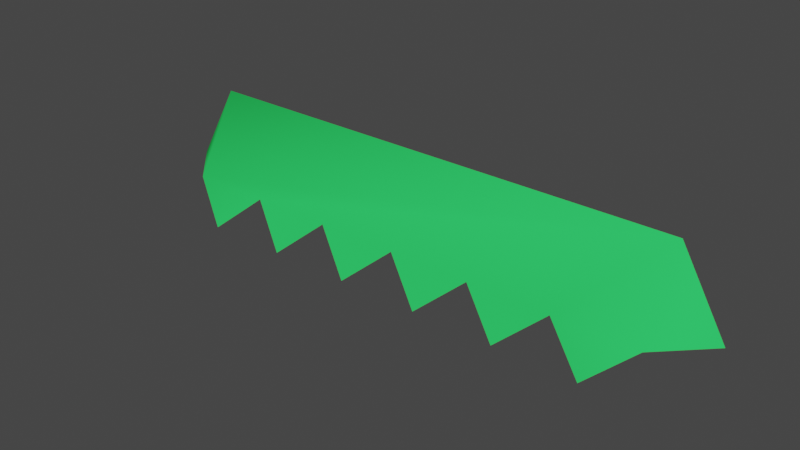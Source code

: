 # Source: grassEdge.blend  (saved by Blender 2.91.10; exported with 4.5.12 LTS)
import bpy
from mathutils import Matrix  # noqa: F401  (used for matrix-valued properties, if any)

bpy.ops.wm.read_factory_settings(use_empty=True)
scene = bpy.context.scene
scene.name = 'Scene'

# ---- collections
col_collection = bpy.data.collections.new('Collection'); scene.collection.children.link(col_collection)

# ---- materials (node trees are filled in below, after node groups)
mat_grass = bpy.data.materials.new('grass')
mat_grass.use_transparent_shadow = False
mat_grass.diffuse_color = (0.02859, 0.6887, 0.1186, 1.0)
mat_grass.roughness = 1.0
mat_grass.specular_intensity = 0.0
mat_dirt = bpy.data.materials.new('dirt')
mat_dirt.use_transparent_shadow = False
mat_dirt.diffuse_color = (0.1981, 0.1157, 0.06616, 1.0)
mat_dirt.roughness = 1.0
mat_dirt.specular_intensity = 0.0

# ---- material node trees
mat_grass.use_nodes = True; mat_grass.node_tree.nodes.clear()
_N = mat_grass.node_tree.nodes; _L = mat_grass.node_tree.links
n0 = _N.new('ShaderNodeBsdfPrincipled'); n0.name = 'Principled BSDF'; n0.location = (10, 300)
n0.distribution = 'GGX'
n0.subsurface_method = 'BURLEY'
n0.inputs[0].default_value = (0.02859, 0.6887, 0.1186, 1.0)
n0.inputs[2].default_value = 1.0
n0.inputs[3].default_value = 1.45
n0.inputs[13].default_value = 0.0
n0.inputs[27].default_value = (0.0, 0.0, 0.0, 1.0)
n0.inputs[28].default_value = 1.0
n1 = _N.new('ShaderNodeOutputMaterial'); n1.name = 'Material Output'; n1.location = (300, 300)
_L.new(n0.outputs[0], n1.inputs[0])
n1.is_active_output = True
mat_dirt.use_nodes = True; mat_dirt.node_tree.nodes.clear()
_N = mat_dirt.node_tree.nodes; _L = mat_dirt.node_tree.links
n0 = _N.new('ShaderNodeBsdfPrincipled'); n0.name = 'Principled BSDF'; n0.location = (10, 300)
n0.distribution = 'GGX'
n0.subsurface_method = 'BURLEY'
n0.inputs[0].default_value = (0.1981, 0.1157, 0.06616, 1.0)
n0.inputs[2].default_value = 1.0
n0.inputs[3].default_value = 1.45
n0.inputs[13].default_value = 0.0
n0.inputs[27].default_value = (0.0, 0.0, 0.0, 1.0)
n0.inputs[28].default_value = 1.0
n1 = _N.new('ShaderNodeOutputMaterial'); n1.name = 'Material Output'; n1.location = (300, 300)
_L.new(n0.outputs[0], n1.inputs[0])
n1.is_active_output = True

# ---- world
world_world = bpy.data.worlds.new('World'); scene.world = world_world
world_world.use_nodes = True; world_world.node_tree.nodes.clear()
_N = world_world.node_tree.nodes; _L = world_world.node_tree.links
n0 = _N.new('ShaderNodeOutputWorld'); n0.name = 'World Output'; n0.location = (300, 300)
n1 = _N.new('ShaderNodeBackground'); n1.name = 'Background'; n1.location = (10, 300)
n1.inputs[0].default_value = (0.05088, 0.05088, 0.05088, 1.0)
_L.new(n1.outputs[0], n0.inputs[0])
n0.is_active_output = True
world_world.color = (0.05088, 0.05088, 0.05088)
world_world.use_sun_shadow = False
world_world.sun_shadow_jitter_overblur = 0.0

# ---- meshes
me_cube_001 = bpy.data.meshes.new('Cube.001')
me_cube_001.from_pydata([(-0.5, 0.8415, 0.5915), (-0.5, 1.0, 0.5), (-0.5915, 0.8415, 0.5), (0.5, 1.0, 0.5), (0.5, 0.8415, 0.5915), (0.5915, 0.8415, 0.5), (0.3333, 0.8415, 0.5915), (0.4167, 0.7696, 0.633), (0.1667, 0.8415, 0.5915), (0.25, 0.7696, 0.633), (-9.024e-17, 0.8415, 0.5915), (0.08333, 0.7696, 0.633), (-0.1667, 0.8415, 0.5915), (-0.08333, 0.7696, 0.633), (-0.3333, 0.8415, 0.5915), (-0.25, 0.7696, 0.633), (-0.4167, 0.7696, 0.633)], [], [(2, 0, 1), (3, 4, 5), (4, 6, 7), (8, 9, 6), (12, 13, 10), (8, 10, 11), (12, 14, 15), (14, 12, 10, 8, 6, 4, 3, 1, 0), (14, 0, 16)])
me_cube_001.polygons.foreach_set('use_smooth', [True] * 9)
_uv = me_cube_001.uv_layers.new(name='UVMap')
_uv.uv.foreach_set('vector', [-2.548, 19.19, 2.548, 19.19, 7.105e-15, 25.93, 7.105e-15, 25.93, -2.548, 19.19, 2.548, 19.19, 19.69, 17.05, 13.12, 17.05, 16.4, 13.78, 6.562, 17.05, 9.843, 13.78, 13.12, 17.05, -6.562, 17.05, -3.281, 13.78, 3.391e-14, 17.05, 6.562, 17.05, 3.391e-14, 17.05, 3.281, 13.78, -6.562, 17.05, -13.12, 17.05, -9.843, 13.78, 0.0, 0.0, 0.0, 0.0, 0.0, 0.0, 0.0, 0.0, 0.0, 0.0, 0.0, 0.0, 0.0, 0.0, 0.0, 0.0, 0.0, 0.0, -13.12, 17.05, -19.69, 17.05, -16.4, 13.78])
me_cube_001.materials.append(mat_grass)
me_cube_001.materials.append(mat_dirt)
me_cube_001.use_remesh_fix_poles = True
me_cube_001.use_remesh_preserve_attributes = False
me_cube_001.use_mirror_vertex_groups = False
me_cube_001.update()
me_cube_001.normals_split_custom_set([tuple(v) for v in zip(*[iter([-0.8251, 0.4764, 0.3036, -0.2354, 0.4859, 0.8417, -0.5762, 0.5796, 0.5762, 0.2147, 0.6324, 0.7443, 0.2541, 0.5484, 0.7967, 0.6547, 0.378, 0.6547, 0.2541, 0.5484, 0.7967, 0.0, 0.5, 0.866, 0.0, 0.5, 0.866, 0.0, 0.5, 0.866, 0.0, 0.5, 0.866, 0.0, 0.5, 0.866, 0.0, 0.5, 0.866, 0.0, 0.5, 0.866, 0.0, 0.5, 0.866, 0.0, 0.5, 0.866, 0.0, 0.5, 0.866, 0.0, 0.5, 0.866, 0.0, 0.5, 0.866, 0.0, 0.5, 0.866, 0.0, 0.5, 0.866, 0.0, 0.5, 0.866, 0.0, 0.5, 0.866, 0.0, 0.5, 0.866, 0.0, 0.5, 0.866, 0.0, 0.5, 0.866, 0.2541, 0.5484, 0.7967, 0.2147, 0.6324, 0.7443, -0.5762, 0.5796, 0.5762, -0.2354, 0.4859, 0.8417, 0.0, 0.5, 0.866, -0.2354, 0.4859, 0.8417, 0.0, 0.5, 0.866])] * 3)])

# ---- objects
ob_cube_001 = bpy.data.objects.new('Cube.001', me_cube_001)

# ---- transforms, parenting, visibility, modifiers, constraints
ob_cube_001.location = (0.0, 0.0, 0.0)
ob_cube_001.rotation_euler = (1.571, -0.0, 0.0)
ob_cube_001.lineart.crease_threshold = 0.0

# ---- collection membership
col_collection.objects.link(ob_cube_001)

# ---- scene / render settings (as saved in the file)
scene.frame_start = 1; scene.frame_end = 250; scene.frame_set(1)
scene.render.engine = 'BLENDER_EEVEE_NEXT'
scene.cycles.use_denoising = False
scene.cycles.samples = 128
scene.cycles.sampling_pattern = 'TABULATED_SOBOL'
scene.cycles.use_adaptive_sampling = False
scene.cycles.use_light_tree = False
scene.view_settings.view_transform = 'Filmic'
bpy.context.view_layer.update()

# ---- added for rendering (the .blend has no active camera and no usable light): camera, sun
cam_auto = bpy.data.cameras.new('AutoCamera')
cam_auto.lens = 50.0
cam_auto.sensor_width = 36.0
cam_auto.clip_end = 1000.0
ob_auto_camera = bpy.data.objects.new('AutoCamera', cam_auto)
scene.collection.objects.link(ob_auto_camera)
ob_auto_camera.location = (1.12191, -1.9128, 1.78232)
ob_auto_camera.rotation_euler = (1.09748, -7.21219e-08, 0.694738)
scene.camera = ob_auto_camera
light_auto_sun = bpy.data.lights.new('AutoSun', 'SUN')
light_auto_sun.energy = 3.0
light_auto_sun.angle = 0.0523599
ob_auto_sun = bpy.data.objects.new('AutoSun', light_auto_sun)
scene.collection.objects.link(ob_auto_sun)
ob_auto_sun.rotation_euler = (0.872665, 0.174533, 0.523599)
bpy.context.view_layer.update()
